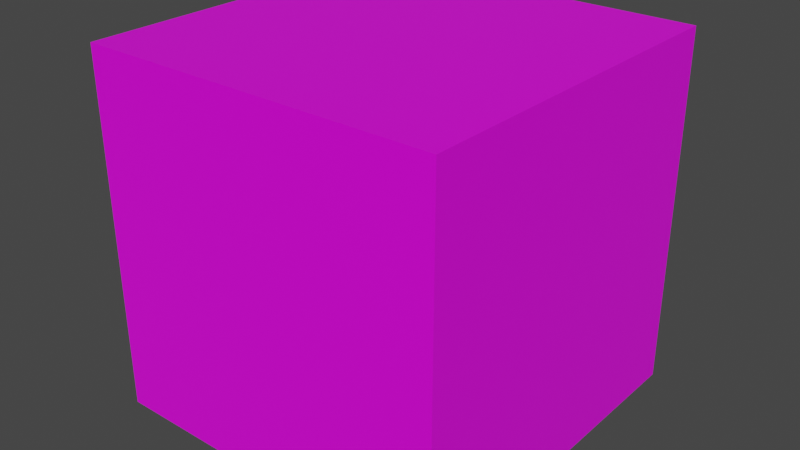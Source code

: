 # Source: shape1.blend  (saved by Blender 2.83.20; exported with 4.5.12 LTS)
import bpy
from mathutils import Matrix  # noqa: F401  (used for matrix-valued properties, if any)

bpy.ops.wm.read_factory_settings(use_empty=True)
scene = bpy.context.scene
scene.name = 'Scene'

# ---- collections
col_collection = bpy.data.collections.new('Collection'); scene.collection.children.link(col_collection)

# ---- images (referenced by path relative to the original .blend; pixels are not part of the script)
import os
ASSET_DIR = os.environ.get("B2B_ASSET_DIR", "")  # directory of the original .blend (textures are referenced by path, not embedded)
HERE = os.path.dirname(os.path.abspath(__file__))  # packed textures are extracted next to this script under _unpacked/

def load_image(name, relpath, width, height, colorspace="sRGB"):
    """Load a texture the original file referenced (path relative to the .blend, or extracted next to this script)."""
    p = next((c for c in (os.path.join(HERE, relpath), os.path.join(ASSET_DIR, relpath)) if relpath and os.path.exists(c)), "")
    if p:
        img = bpy.data.images.load(p, check_existing=True)
        img.name = name
    else:  # same state as the original file: an image datablock whose file is absent (Cycles renders it pink)
        img = bpy.data.images.new(name, width, height)
        img.source = "FILE"
        img.filepath = "//" + (relpath or name)
    img.colorspace_settings.name = colorspace
    return img
img_palette_8_png = load_image('palette_8.png', 'palette_8.png', 1024, 1024, 'sRGB')

# ---- materials (node trees are filled in below, after node groups)
mat_material = bpy.data.materials.new('Material')
mat_material.alpha_threshold = 0.0
mat_material.use_transparent_shadow = False
mat_material.line_color = (0.0, 0.0, 0.0, 1.0)

# ---- material node trees
mat_material.use_nodes = True; mat_material.node_tree.nodes.clear()
_N = mat_material.node_tree.nodes; _L = mat_material.node_tree.links
n0 = _N.new('ShaderNodeOutputMaterial'); n0.name = 'Material Output'; n0.location = (300, 300)
n1 = _N.new('ShaderNodeBsdfPrincipled'); n1.name = 'Principled BSDF'; n1.location = (10, 300)
n1.distribution = 'GGX'
n1.subsurface_method = 'BURLEY'
n1.inputs[2].default_value = 0.4
n1.inputs[3].default_value = 1.45
n1.inputs[27].default_value = (0.0, 0.0, 0.0, 1.0)
n1.inputs[28].default_value = 1.0
n2 = _N.new('ShaderNodeTexImage'); n2.name = 'Image Texture'; n2.location = (-342, 115)
n2.image = img_palette_8_png
n2.interpolation = 'Closest'
_L.new(n1.outputs[0], n0.inputs[0])
_L.new(n2.outputs[0], n1.inputs[0])
n0.is_active_output = True

# ---- world
world_world = bpy.data.worlds.new('World'); scene.world = world_world
world_world.use_nodes = True; world_world.node_tree.nodes.clear()
_N = world_world.node_tree.nodes; _L = world_world.node_tree.links
n0 = _N.new('ShaderNodeOutputWorld'); n0.name = 'World Output'; n0.location = (300, 300)
n1 = _N.new('ShaderNodeBackground'); n1.name = 'Background'; n1.location = (10, 300)
n1.inputs[0].default_value = (0.05088, 0.05088, 0.05088, 1.0)
_L.new(n1.outputs[0], n0.inputs[0])
n0.is_active_output = True
world_world.color = (0.05088, 0.05088, 0.05088)
world_world.use_sun_shadow = False
world_world.sun_shadow_jitter_overblur = 0.0

# ---- meshes
me_cube = bpy.data.meshes.new('Cube')
me_cube.from_pydata([(1.0, 1.0, 1.0), (1.0, 1.0, -1.0), (1.0, -1.0, 1.0), (1.0, -1.0, -1.0), (-1.0, 1.0, 1.0), (-1.0, 1.0, -1.0), (-1.0, -1.0, 1.0), (-1.0, -1.0, -1.0), (1.0, -1.0, 1.0), (-1.0, -1.0, 1.0), (1.0, 1.0, 1.0), (-1.0, 1.0, 1.0)], [], [(4, 6, 9, 11), (3, 2, 6, 7), (7, 6, 4, 5), (5, 1, 3, 7), (1, 0, 2, 3), (5, 4, 0, 1), (10, 11, 9, 8), (2, 0, 10, 8), (0, 4, 11, 10), (6, 2, 8, 9)])
_uv = me_cube.uv_layers.new(name='UVMap')
_uv.uv.foreach_set('vector', [0.5541, 0.9528, 0.5541, 0.9528, 0.5541, 0.9528, 0.5541, 0.9528, 0.5541, 0.9528, 0.5541, 0.9528, 0.5541, 0.9528, 0.5541, 0.9528, 0.5541, 0.9528, 0.5541, 0.9528, 0.5541, 0.9528, 0.5541, 0.9528, 0.5541, 0.9528, 0.5541, 0.9528, 0.5541, 0.9528, 0.5541, 0.9528, 0.5541, 0.9528, 0.5541, 0.9528, 0.5541, 0.9528, 0.5541, 0.9528, 0.5541, 0.9528, 0.5541, 0.9528, 0.5541, 0.9528, 0.5541, 0.9528, 0.5541, 0.9528, 0.5541, 0.9528, 0.5541, 0.9528, 0.5541, 0.9528, 0.5541, 0.9528, 0.5541, 0.9528, 0.5541, 0.9528, 0.5541, 0.9528, 0.5541, 0.9528, 0.5541, 0.9528, 0.5541, 0.9528, 0.5541, 0.9528, 0.5541, 0.9528, 0.5541, 0.9528, 0.5541, 0.9528, 0.5541, 0.9528])
me_cube.materials.append(mat_material)
me_cube.use_remesh_preserve_volume = False
me_cube.use_remesh_preserve_attributes = False
me_cube.use_mirror_vertex_groups = False
me_cube.update()

# ---- objects
ob_cube = bpy.data.objects.new('Cube', me_cube)

# ---- transforms, parenting, visibility, modifiers, constraints
ob_cube.location = (0.0, 0.0, 0.0)
ob_cube.lock_rotations_4d = False
ob_cube.empty_display_type = 'ARROWS'
ob_cube.lineart.crease_threshold = 0.0

# ---- collection membership
col_collection.objects.link(ob_cube)

# ---- scene / render settings (as saved in the file)
scene.frame_start = 1; scene.frame_end = 250; scene.frame_set(1)
scene.render.engine = 'BLENDER_EEVEE_NEXT'
scene.cycles.use_denoising = False
scene.cycles.samples = 128
scene.cycles.sampling_pattern = 'TABULATED_SOBOL'
scene.cycles.use_adaptive_sampling = False
scene.cycles.use_light_tree = False
scene.view_settings.view_transform = 'Filmic'
bpy.context.view_layer.update()

# ---- added for rendering (the .blend has no active camera and no usable light): camera, sun
cam_auto = bpy.data.cameras.new('AutoCamera')
cam_auto.lens = 50.0
cam_auto.sensor_width = 36.0
cam_auto.clip_end = 1000.0
ob_auto_camera = bpy.data.objects.new('AutoCamera', cam_auto)
scene.collection.objects.link(ob_auto_camera)
ob_auto_camera.location = (3.20507, -3.84609, 2.56406)
ob_auto_camera.rotation_euler = (1.09748, -7.21219e-08, 0.694738)
scene.camera = ob_auto_camera
light_auto_sun = bpy.data.lights.new('AutoSun', 'SUN')
light_auto_sun.energy = 3.0
light_auto_sun.angle = 0.0523599
ob_auto_sun = bpy.data.objects.new('AutoSun', light_auto_sun)
scene.collection.objects.link(ob_auto_sun)
ob_auto_sun.rotation_euler = (0.872665, 0.174533, 0.523599)
bpy.context.view_layer.update()
